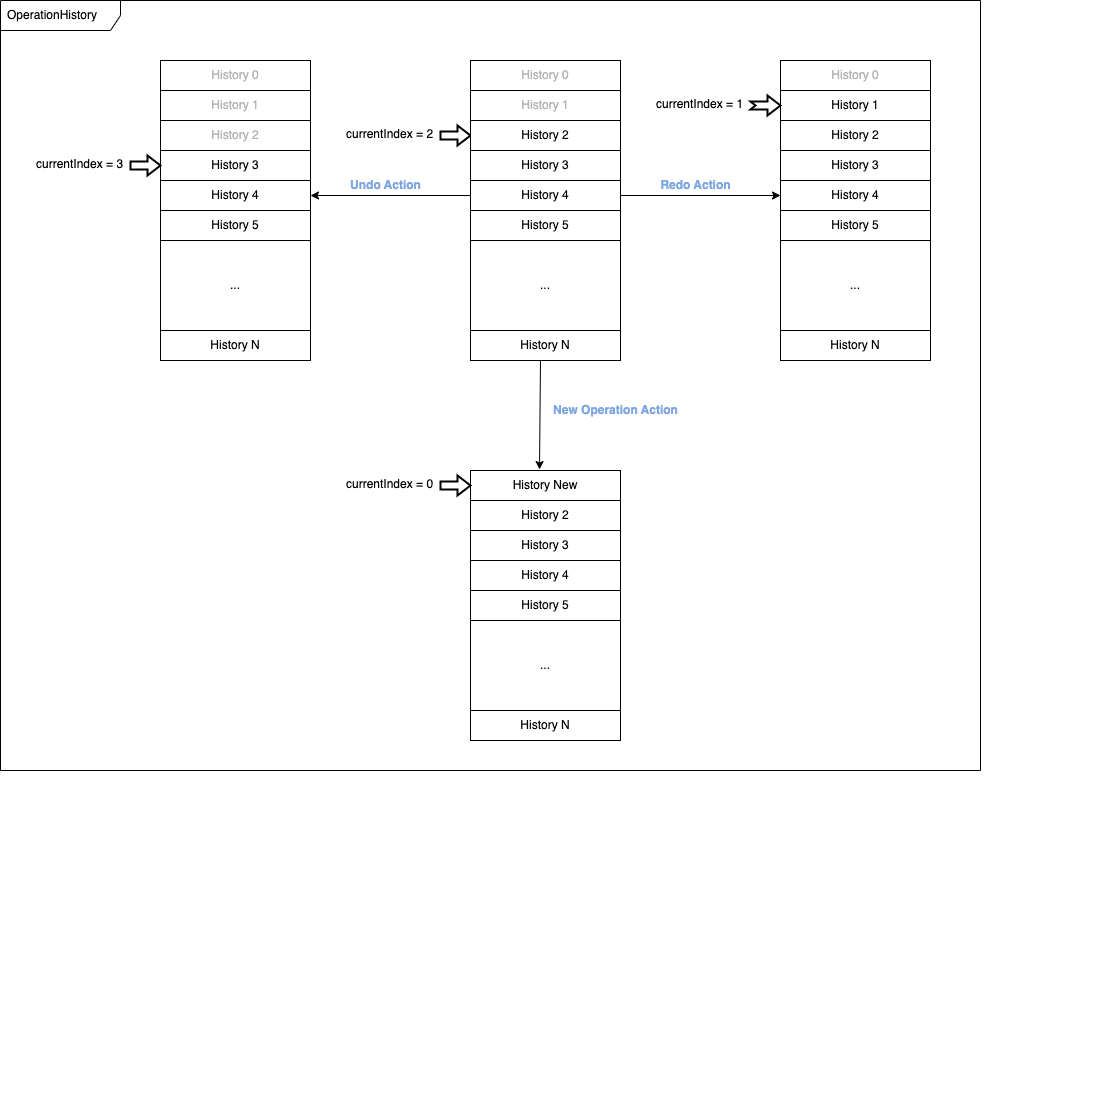

The diagram above was exported from draw.io. Its source (the exported page's mxGraphModel, read from the mxfile embedded in the PNG):
<mxGraphModel dx="1114" dy="824" grid="1" gridSize="10" guides="1" tooltips="1" connect="1" arrows="1" fold="1" page="1" pageScale="1" pageWidth="827" pageHeight="1169" math="0" shadow="0">
  <root>
    <mxCell id="0" />
    <mxCell id="1" parent="0" />
    <mxCell id="tLiW4x0d3amyX_sdWMpT-111" value="" style="group" vertex="1" connectable="0" parent="1">
      <mxGeometry x="50" y="190" width="1070" height="1050" as="geometry" />
    </mxCell>
    <mxCell id="tLiW4x0d3amyX_sdWMpT-65" value="" style="group" vertex="1" connectable="0" parent="tLiW4x0d3amyX_sdWMpT-111">
      <mxGeometry x="620" width="280" height="300" as="geometry" />
    </mxCell>
    <mxCell id="tLiW4x0d3amyX_sdWMpT-51" value="" style="group" vertex="1" connectable="0" parent="tLiW4x0d3amyX_sdWMpT-65">
      <mxGeometry x="130" width="150" height="300" as="geometry" />
    </mxCell>
    <mxCell id="tLiW4x0d3amyX_sdWMpT-52" value="..." style="whiteSpace=wrap;html=1;align=center;fontColor=#000000;fillColor=#FFFFFF;" vertex="1" parent="tLiW4x0d3amyX_sdWMpT-51">
      <mxGeometry y="180" width="150" height="90" as="geometry" />
    </mxCell>
    <mxCell id="tLiW4x0d3amyX_sdWMpT-53" value="History N" style="whiteSpace=wrap;html=1;align=center;fontColor=#000000;fillColor=#FFFFFF;" vertex="1" parent="tLiW4x0d3amyX_sdWMpT-51">
      <mxGeometry y="270" width="150" height="30" as="geometry" />
    </mxCell>
    <mxCell id="tLiW4x0d3amyX_sdWMpT-54" value="" style="group" vertex="1" connectable="0" parent="tLiW4x0d3amyX_sdWMpT-51">
      <mxGeometry width="150" height="180" as="geometry" />
    </mxCell>
    <mxCell id="tLiW4x0d3amyX_sdWMpT-55" value="" style="group" vertex="1" connectable="0" parent="tLiW4x0d3amyX_sdWMpT-54">
      <mxGeometry width="150" height="120" as="geometry" />
    </mxCell>
    <mxCell id="tLiW4x0d3amyX_sdWMpT-56" value="&lt;font color=&quot;#b3b3b3&quot;&gt;History 0&lt;/font&gt;" style="whiteSpace=wrap;html=1;align=center;fontColor=#000000;fillColor=#FFFFFF;" vertex="1" parent="tLiW4x0d3amyX_sdWMpT-55">
      <mxGeometry width="150" height="30" as="geometry" />
    </mxCell>
    <mxCell id="tLiW4x0d3amyX_sdWMpT-57" value="History 1" style="whiteSpace=wrap;html=1;align=center;fontColor=#000000;fillColor=#FFFFFF;" vertex="1" parent="tLiW4x0d3amyX_sdWMpT-55">
      <mxGeometry y="30" width="150" height="30" as="geometry" />
    </mxCell>
    <mxCell id="tLiW4x0d3amyX_sdWMpT-58" value="History 2" style="whiteSpace=wrap;html=1;align=center;fontColor=#000000;fillColor=#FFFFFF;" vertex="1" parent="tLiW4x0d3amyX_sdWMpT-55">
      <mxGeometry y="60" width="150" height="30" as="geometry" />
    </mxCell>
    <mxCell id="tLiW4x0d3amyX_sdWMpT-59" value="History 3" style="whiteSpace=wrap;html=1;align=center;fontColor=#000000;fillColor=#FFFFFF;" vertex="1" parent="tLiW4x0d3amyX_sdWMpT-55">
      <mxGeometry y="90" width="150" height="30" as="geometry" />
    </mxCell>
    <mxCell id="tLiW4x0d3amyX_sdWMpT-60" value="History 4" style="whiteSpace=wrap;html=1;align=center;fontColor=#000000;fillColor=#FFFFFF;" vertex="1" parent="tLiW4x0d3amyX_sdWMpT-54">
      <mxGeometry y="120" width="150" height="30" as="geometry" />
    </mxCell>
    <mxCell id="tLiW4x0d3amyX_sdWMpT-61" value="History 5" style="whiteSpace=wrap;html=1;align=center;fontColor=#000000;fillColor=#FFFFFF;" vertex="1" parent="tLiW4x0d3amyX_sdWMpT-54">
      <mxGeometry y="150" width="150" height="30" as="geometry" />
    </mxCell>
    <mxCell id="tLiW4x0d3amyX_sdWMpT-64" value="" style="group" vertex="1" connectable="0" parent="tLiW4x0d3amyX_sdWMpT-65">
      <mxGeometry y="30" width="130" height="30" as="geometry" />
    </mxCell>
    <mxCell id="tLiW4x0d3amyX_sdWMpT-62" value="currentIndex = 1" style="text;strokeColor=none;fillColor=none;spacingLeft=4;spacingRight=4;overflow=hidden;rotatable=0;points=[[0,0.5],[1,0.5]];portConstraint=eastwest;fontSize=12;fontColor=#000000;" vertex="1" parent="tLiW4x0d3amyX_sdWMpT-64">
      <mxGeometry width="100" height="30" as="geometry" />
    </mxCell>
    <mxCell id="tLiW4x0d3amyX_sdWMpT-63" value="" style="html=1;shadow=0;dashed=0;align=center;verticalAlign=middle;shape=mxgraph.arrows2.arrow;dy=0.6;dx=13;notch=5;fontColor=#000000;fillColor=#FFFFFF;strokeWidth=2;" vertex="1" parent="tLiW4x0d3amyX_sdWMpT-64">
      <mxGeometry x="100" y="5" width="30" height="20" as="geometry" />
    </mxCell>
    <mxCell id="tLiW4x0d3amyX_sdWMpT-83" value="" style="group" vertex="1" connectable="0" parent="tLiW4x0d3amyX_sdWMpT-111">
      <mxGeometry x="310" width="280" height="300" as="geometry" />
    </mxCell>
    <mxCell id="tLiW4x0d3amyX_sdWMpT-44" value="currentIndex = 2" style="text;strokeColor=none;fillColor=none;spacingLeft=4;spacingRight=4;overflow=hidden;rotatable=0;points=[[0,0.5],[1,0.5]];portConstraint=eastwest;fontSize=12;fontColor=#000000;" vertex="1" parent="tLiW4x0d3amyX_sdWMpT-83">
      <mxGeometry y="60" width="100" height="30" as="geometry" />
    </mxCell>
    <mxCell id="tLiW4x0d3amyX_sdWMpT-47" value="" style="html=1;shadow=0;dashed=0;align=center;verticalAlign=middle;shape=mxgraph.arrows2.arrow;dy=0.6;dx=13;notch=0;fontColor=#000000;fillColor=#FFFFFF;strokeWidth=2;" vertex="1" parent="tLiW4x0d3amyX_sdWMpT-83">
      <mxGeometry x="100" y="65" width="30" height="20" as="geometry" />
    </mxCell>
    <mxCell id="tLiW4x0d3amyX_sdWMpT-82" value="" style="group" vertex="1" connectable="0" parent="tLiW4x0d3amyX_sdWMpT-83">
      <mxGeometry x="130" width="150" height="300" as="geometry" />
    </mxCell>
    <mxCell id="tLiW4x0d3amyX_sdWMpT-39" value="History N" style="whiteSpace=wrap;html=1;align=center;fontColor=#000000;fillColor=#FFFFFF;" vertex="1" parent="tLiW4x0d3amyX_sdWMpT-82">
      <mxGeometry y="270" width="150" height="30" as="geometry" />
    </mxCell>
    <mxCell id="tLiW4x0d3amyX_sdWMpT-40" value="History 4" style="whiteSpace=wrap;html=1;align=center;fontColor=#000000;fillColor=#FFFFFF;" vertex="1" parent="tLiW4x0d3amyX_sdWMpT-82">
      <mxGeometry y="120" width="150" height="30" as="geometry" />
    </mxCell>
    <mxCell id="tLiW4x0d3amyX_sdWMpT-41" value="History 5" style="whiteSpace=wrap;html=1;align=center;fontColor=#000000;fillColor=#FFFFFF;" vertex="1" parent="tLiW4x0d3amyX_sdWMpT-82">
      <mxGeometry y="150" width="150" height="30" as="geometry" />
    </mxCell>
    <mxCell id="tLiW4x0d3amyX_sdWMpT-19" value="&lt;font color=&quot;#b3b3b3&quot;&gt;History 0&lt;/font&gt;" style="whiteSpace=wrap;html=1;align=center;fontColor=#000000;fillColor=#FFFFFF;" vertex="1" parent="tLiW4x0d3amyX_sdWMpT-82">
      <mxGeometry width="150" height="30" as="geometry" />
    </mxCell>
    <mxCell id="tLiW4x0d3amyX_sdWMpT-20" value="&lt;font color=&quot;#b3b3b3&quot;&gt;History 1&lt;/font&gt;" style="whiteSpace=wrap;html=1;align=center;fontColor=#000000;fillColor=#FFFFFF;" vertex="1" parent="tLiW4x0d3amyX_sdWMpT-82">
      <mxGeometry y="30" width="150" height="30" as="geometry" />
    </mxCell>
    <mxCell id="tLiW4x0d3amyX_sdWMpT-21" value="History 2" style="whiteSpace=wrap;html=1;align=center;fontColor=#000000;fillColor=#FFFFFF;" vertex="1" parent="tLiW4x0d3amyX_sdWMpT-82">
      <mxGeometry y="60" width="150" height="30" as="geometry" />
    </mxCell>
    <mxCell id="tLiW4x0d3amyX_sdWMpT-22" value="History 3" style="whiteSpace=wrap;html=1;align=center;fontColor=#000000;fillColor=#FFFFFF;" vertex="1" parent="tLiW4x0d3amyX_sdWMpT-82">
      <mxGeometry y="90" width="150" height="30" as="geometry" />
    </mxCell>
    <mxCell id="tLiW4x0d3amyX_sdWMpT-38" value="..." style="whiteSpace=wrap;html=1;align=center;fontColor=#000000;fillColor=#FFFFFF;" vertex="1" parent="tLiW4x0d3amyX_sdWMpT-82">
      <mxGeometry y="180" width="150" height="90" as="geometry" />
    </mxCell>
    <mxCell id="tLiW4x0d3amyX_sdWMpT-98" value="" style="group" vertex="1" connectable="0" parent="tLiW4x0d3amyX_sdWMpT-111">
      <mxGeometry x="310" y="410" width="650" height="640" as="geometry" />
    </mxCell>
    <mxCell id="tLiW4x0d3amyX_sdWMpT-96" value="" style="group" vertex="1" connectable="0" parent="tLiW4x0d3amyX_sdWMpT-98">
      <mxGeometry x="130" width="150" height="270" as="geometry" />
    </mxCell>
    <mxCell id="tLiW4x0d3amyX_sdWMpT-88" value="History N" style="whiteSpace=wrap;html=1;align=center;fontColor=#000000;fillColor=#FFFFFF;" vertex="1" parent="tLiW4x0d3amyX_sdWMpT-96">
      <mxGeometry y="240" width="150" height="30" as="geometry" />
    </mxCell>
    <mxCell id="tLiW4x0d3amyX_sdWMpT-89" value="History 4" style="whiteSpace=wrap;html=1;align=center;fontColor=#000000;fillColor=#FFFFFF;" vertex="1" parent="tLiW4x0d3amyX_sdWMpT-96">
      <mxGeometry y="90" width="150" height="30" as="geometry" />
    </mxCell>
    <mxCell id="tLiW4x0d3amyX_sdWMpT-90" value="History 5" style="whiteSpace=wrap;html=1;align=center;fontColor=#000000;fillColor=#FFFFFF;" vertex="1" parent="tLiW4x0d3amyX_sdWMpT-96">
      <mxGeometry y="120" width="150" height="30" as="geometry" />
    </mxCell>
    <mxCell id="tLiW4x0d3amyX_sdWMpT-92" value="History New" style="whiteSpace=wrap;html=1;align=center;fontColor=#000000;fillColor=#FFFFFF;" vertex="1" parent="tLiW4x0d3amyX_sdWMpT-96">
      <mxGeometry width="150" height="30" as="geometry" />
    </mxCell>
    <mxCell id="tLiW4x0d3amyX_sdWMpT-93" value="History 2" style="whiteSpace=wrap;html=1;align=center;fontColor=#000000;fillColor=#FFFFFF;" vertex="1" parent="tLiW4x0d3amyX_sdWMpT-96">
      <mxGeometry y="30" width="150" height="30" as="geometry" />
    </mxCell>
    <mxCell id="tLiW4x0d3amyX_sdWMpT-94" value="History 3" style="whiteSpace=wrap;html=1;align=center;fontColor=#000000;fillColor=#FFFFFF;" vertex="1" parent="tLiW4x0d3amyX_sdWMpT-96">
      <mxGeometry y="60" width="150" height="30" as="geometry" />
    </mxCell>
    <mxCell id="tLiW4x0d3amyX_sdWMpT-95" value="..." style="whiteSpace=wrap;html=1;align=center;fontColor=#000000;fillColor=#FFFFFF;" vertex="1" parent="tLiW4x0d3amyX_sdWMpT-96">
      <mxGeometry y="150" width="150" height="90" as="geometry" />
    </mxCell>
    <mxCell id="tLiW4x0d3amyX_sdWMpT-97" value="" style="group" vertex="1" connectable="0" parent="tLiW4x0d3amyX_sdWMpT-98">
      <mxGeometry width="130" height="30" as="geometry" />
    </mxCell>
    <mxCell id="tLiW4x0d3amyX_sdWMpT-85" value="currentIndex = 0" style="text;strokeColor=none;fillColor=none;spacingLeft=4;spacingRight=4;overflow=hidden;rotatable=0;points=[[0,0.5],[1,0.5]];portConstraint=eastwest;fontSize=12;fontColor=#000000;" vertex="1" parent="tLiW4x0d3amyX_sdWMpT-97">
      <mxGeometry width="100" height="30" as="geometry" />
    </mxCell>
    <mxCell id="tLiW4x0d3amyX_sdWMpT-86" value="" style="html=1;shadow=0;dashed=0;align=center;verticalAlign=middle;shape=mxgraph.arrows2.arrow;dy=0.6;dx=13;notch=0;fontColor=#000000;fillColor=#FFFFFF;strokeWidth=2;" vertex="1" parent="tLiW4x0d3amyX_sdWMpT-97">
      <mxGeometry x="100" y="5" width="30" height="20" as="geometry" />
    </mxCell>
    <mxCell id="tLiW4x0d3amyX_sdWMpT-101" value="" style="group" vertex="1" connectable="0" parent="tLiW4x0d3amyX_sdWMpT-111">
      <mxGeometry width="1070" height="760" as="geometry" />
    </mxCell>
    <mxCell id="tLiW4x0d3amyX_sdWMpT-67" value="" style="group" vertex="1" connectable="0" parent="tLiW4x0d3amyX_sdWMpT-101">
      <mxGeometry x="130" width="150" height="300" as="geometry" />
    </mxCell>
    <mxCell id="tLiW4x0d3amyX_sdWMpT-68" value="..." style="whiteSpace=wrap;html=1;align=center;fontColor=#000000;fillColor=#FFFFFF;" vertex="1" parent="tLiW4x0d3amyX_sdWMpT-67">
      <mxGeometry y="180" width="150" height="90" as="geometry" />
    </mxCell>
    <mxCell id="tLiW4x0d3amyX_sdWMpT-69" value="History N" style="whiteSpace=wrap;html=1;align=center;fontColor=#000000;fillColor=#FFFFFF;" vertex="1" parent="tLiW4x0d3amyX_sdWMpT-67">
      <mxGeometry y="270" width="150" height="30" as="geometry" />
    </mxCell>
    <mxCell id="tLiW4x0d3amyX_sdWMpT-70" value="" style="group" vertex="1" connectable="0" parent="tLiW4x0d3amyX_sdWMpT-67">
      <mxGeometry width="150" height="180" as="geometry" />
    </mxCell>
    <mxCell id="tLiW4x0d3amyX_sdWMpT-71" value="" style="group" vertex="1" connectable="0" parent="tLiW4x0d3amyX_sdWMpT-70">
      <mxGeometry width="150" height="120" as="geometry" />
    </mxCell>
    <mxCell id="tLiW4x0d3amyX_sdWMpT-72" value="&lt;font color=&quot;#b3b3b3&quot;&gt;History 0&lt;/font&gt;" style="whiteSpace=wrap;html=1;align=center;fontColor=#000000;fillColor=#FFFFFF;" vertex="1" parent="tLiW4x0d3amyX_sdWMpT-71">
      <mxGeometry width="150" height="30" as="geometry" />
    </mxCell>
    <mxCell id="tLiW4x0d3amyX_sdWMpT-73" value="&lt;font color=&quot;#b3b3b3&quot;&gt;History 1&lt;/font&gt;" style="whiteSpace=wrap;html=1;align=center;fontColor=#000000;fillColor=#FFFFFF;" vertex="1" parent="tLiW4x0d3amyX_sdWMpT-71">
      <mxGeometry y="30" width="150" height="30" as="geometry" />
    </mxCell>
    <mxCell id="tLiW4x0d3amyX_sdWMpT-74" value="&lt;font color=&quot;#b3b3b3&quot;&gt;History 2&lt;/font&gt;" style="whiteSpace=wrap;html=1;align=center;fontColor=#000000;fillColor=#FFFFFF;" vertex="1" parent="tLiW4x0d3amyX_sdWMpT-71">
      <mxGeometry y="60" width="150" height="30" as="geometry" />
    </mxCell>
    <mxCell id="tLiW4x0d3amyX_sdWMpT-75" value="History 3" style="whiteSpace=wrap;html=1;align=center;fontColor=#000000;fillColor=#FFFFFF;" vertex="1" parent="tLiW4x0d3amyX_sdWMpT-71">
      <mxGeometry y="90" width="150" height="30" as="geometry" />
    </mxCell>
    <mxCell id="tLiW4x0d3amyX_sdWMpT-76" value="History 4" style="whiteSpace=wrap;html=1;align=center;fontColor=#000000;fillColor=#FFFFFF;" vertex="1" parent="tLiW4x0d3amyX_sdWMpT-70">
      <mxGeometry y="120" width="150" height="30" as="geometry" />
    </mxCell>
    <mxCell id="tLiW4x0d3amyX_sdWMpT-77" value="History 5" style="whiteSpace=wrap;html=1;align=center;fontColor=#000000;fillColor=#FFFFFF;" vertex="1" parent="tLiW4x0d3amyX_sdWMpT-70">
      <mxGeometry y="150" width="150" height="30" as="geometry" />
    </mxCell>
    <mxCell id="tLiW4x0d3amyX_sdWMpT-80" value="" style="group" vertex="1" connectable="0" parent="tLiW4x0d3amyX_sdWMpT-101">
      <mxGeometry y="90" width="1070" height="670" as="geometry" />
    </mxCell>
    <mxCell id="tLiW4x0d3amyX_sdWMpT-78" value="currentIndex = 3" style="text;strokeColor=none;fillColor=none;spacingLeft=4;spacingRight=4;overflow=hidden;rotatable=0;points=[[0,0.5],[1,0.5]];portConstraint=eastwest;fontSize=12;fontColor=#000000;" vertex="1" parent="tLiW4x0d3amyX_sdWMpT-80">
      <mxGeometry width="100" height="30" as="geometry" />
    </mxCell>
    <mxCell id="tLiW4x0d3amyX_sdWMpT-79" value="" style="html=1;shadow=0;dashed=0;align=center;verticalAlign=middle;shape=mxgraph.arrows2.arrow;dy=0.6;dx=13;notch=0;fontColor=#000000;fillColor=#FFFFFF;strokeWidth=2;" vertex="1" parent="tLiW4x0d3amyX_sdWMpT-80">
      <mxGeometry x="100" y="5" width="30" height="20" as="geometry" />
    </mxCell>
    <mxCell id="tLiW4x0d3amyX_sdWMpT-106" value="" style="group" vertex="1" connectable="0" parent="tLiW4x0d3amyX_sdWMpT-111">
      <mxGeometry x="590" y="110" width="160" height="30" as="geometry" />
    </mxCell>
    <mxCell id="tLiW4x0d3amyX_sdWMpT-104" value="&lt;b&gt;&lt;font color=&quot;#7ea6e0&quot; style=&quot;background-color: rgb(255, 255, 255);&quot;&gt;Redo Action&lt;/font&gt;&lt;/b&gt;" style="text;html=1;align=center;verticalAlign=middle;resizable=0;points=[];autosize=1;strokeColor=none;fillColor=none;fontColor=#000000;" vertex="1" parent="tLiW4x0d3amyX_sdWMpT-106">
      <mxGeometry x="30" width="90" height="30" as="geometry" />
    </mxCell>
    <mxCell id="tLiW4x0d3amyX_sdWMpT-105" value="" style="endArrow=classic;html=1;rounded=0;fontColor=#7EA6E0;exitX=1;exitY=0.5;exitDx=0;exitDy=0;entryX=0;entryY=0.5;entryDx=0;entryDy=0;" edge="1" parent="tLiW4x0d3amyX_sdWMpT-106">
      <mxGeometry width="50" height="50" relative="1" as="geometry">
        <mxPoint y="25" as="sourcePoint" />
        <mxPoint x="160" y="25" as="targetPoint" />
      </mxGeometry>
    </mxCell>
    <mxCell id="tLiW4x0d3amyX_sdWMpT-109" value="" style="group" vertex="1" connectable="0" parent="tLiW4x0d3amyX_sdWMpT-111">
      <mxGeometry x="280" y="110" width="160" height="30" as="geometry" />
    </mxCell>
    <mxCell id="tLiW4x0d3amyX_sdWMpT-107" value="&lt;b&gt;&lt;font color=&quot;#7ea6e0&quot; style=&quot;background-color: rgb(255, 255, 255);&quot;&gt;Undo Action&lt;/font&gt;&lt;/b&gt;" style="text;html=1;align=center;verticalAlign=middle;resizable=0;points=[];autosize=1;strokeColor=none;fillColor=none;fontColor=#000000;" vertex="1" parent="tLiW4x0d3amyX_sdWMpT-109">
      <mxGeometry x="30" width="90" height="30" as="geometry" />
    </mxCell>
    <mxCell id="tLiW4x0d3amyX_sdWMpT-108" value="" style="endArrow=classic;html=1;rounded=0;fontColor=#7EA6E0;exitX=1;exitY=0.5;exitDx=0;exitDy=0;entryX=0;entryY=0.5;entryDx=0;entryDy=0;" edge="1" parent="tLiW4x0d3amyX_sdWMpT-109">
      <mxGeometry width="50" height="50" relative="1" as="geometry">
        <mxPoint x="160" y="25" as="sourcePoint" />
        <mxPoint y="25" as="targetPoint" />
      </mxGeometry>
    </mxCell>
    <mxCell id="tLiW4x0d3amyX_sdWMpT-110" value="" style="group" vertex="1" connectable="0" parent="tLiW4x0d3amyX_sdWMpT-111">
      <mxGeometry x="510" y="300" width="150" height="65" as="geometry" />
    </mxCell>
    <mxCell id="tLiW4x0d3amyX_sdWMpT-99" value="" style="endArrow=classic;html=1;rounded=0;fontColor=#000000;entryX=0.46;entryY=-0.033;entryDx=0;entryDy=0;entryPerimeter=0;" edge="1" parent="tLiW4x0d3amyX_sdWMpT-110" target="tLiW4x0d3amyX_sdWMpT-92">
      <mxGeometry width="50" height="50" relative="1" as="geometry">
        <mxPoint as="sourcePoint" />
        <mxPoint x="50" y="40" as="targetPoint" />
      </mxGeometry>
    </mxCell>
    <mxCell id="tLiW4x0d3amyX_sdWMpT-100" value="&lt;b&gt;&lt;font color=&quot;#7ea6e0&quot; style=&quot;background-color: rgb(255, 255, 255);&quot;&gt;New Operation Action&lt;/font&gt;&lt;/b&gt;" style="text;html=1;align=center;verticalAlign=middle;resizable=0;points=[];autosize=1;strokeColor=none;fillColor=none;fontColor=#000000;" vertex="1" parent="tLiW4x0d3amyX_sdWMpT-110">
      <mxGeometry y="35" width="150" height="30" as="geometry" />
    </mxCell>
    <mxCell id="tLiW4x0d3amyX_sdWMpT-3" value="OperationHistory" style="shape=umlFrame;whiteSpace=wrap;html=1;width=120;height=30;boundedLbl=1;verticalAlign=middle;align=left;spacingLeft=5;container=0;" vertex="1" parent="1">
      <mxGeometry x="20" y="130" width="980" height="770" as="geometry" />
    </mxCell>
  </root>
</mxGraphModel>